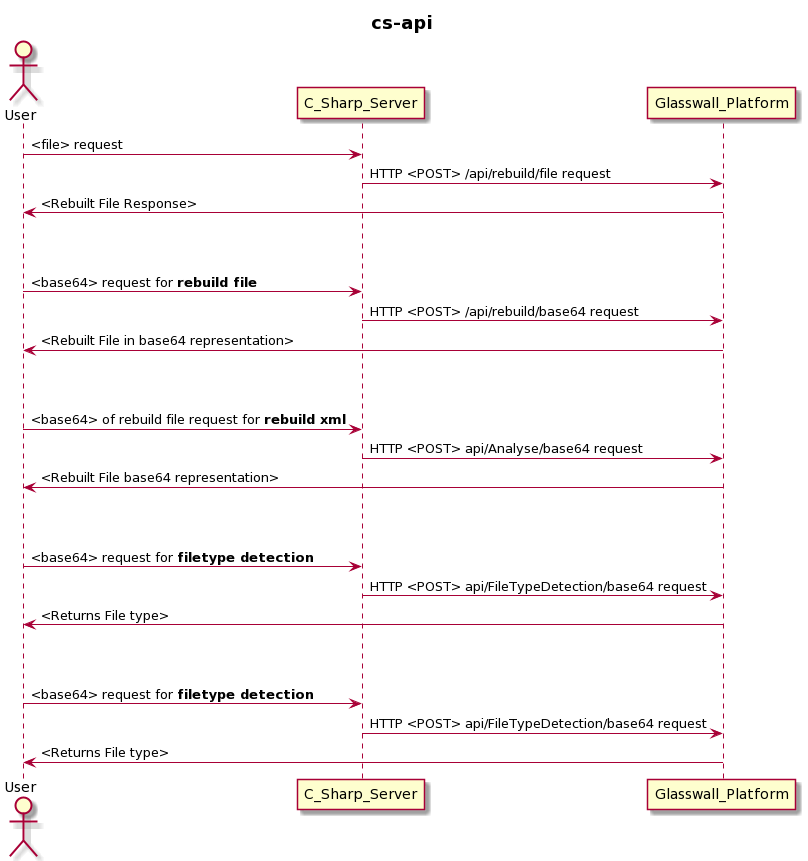

The diagram above was rendered by PlantUML. Its source (embedded in the PNG):
@startuml
actor User

title **cs-api**

User -> C_Sharp_Server: <file> request
C_Sharp_Server-> Glasswall_Platform : HTTP <POST> /api/rebuild/file request
Glasswall_Platform -> User : <Rebuilt File Response>
|||
|||
User -> C_Sharp_Server: <base64> request for **rebuild file**
C_Sharp_Server-> Glasswall_Platform : HTTP <POST> /api/rebuild/base64 request
Glasswall_Platform -> User : <Rebuilt File in base64 representation>
|||
|||
User -> C_Sharp_Server: <base64> of rebuild file request for **rebuild xml** 
C_Sharp_Server-> Glasswall_Platform : HTTP <POST> api/Analyse/base64 request
Glasswall_Platform -> User : <Rebuilt File base64 representation>
|||
|||
User -> C_Sharp_Server: <base64> request for **filetype detection**
C_Sharp_Server-> Glasswall_Platform : HTTP <POST> api/FileTypeDetection/base64 request
Glasswall_Platform -> User : <Returns File type>
|||
|||
User -> C_Sharp_Server: <base64> request for **filetype detection**
C_Sharp_Server-> Glasswall_Platform : HTTP <POST> api/FileTypeDetection/base64 request
Glasswall_Platform -> User : <Returns File type>
@enduml